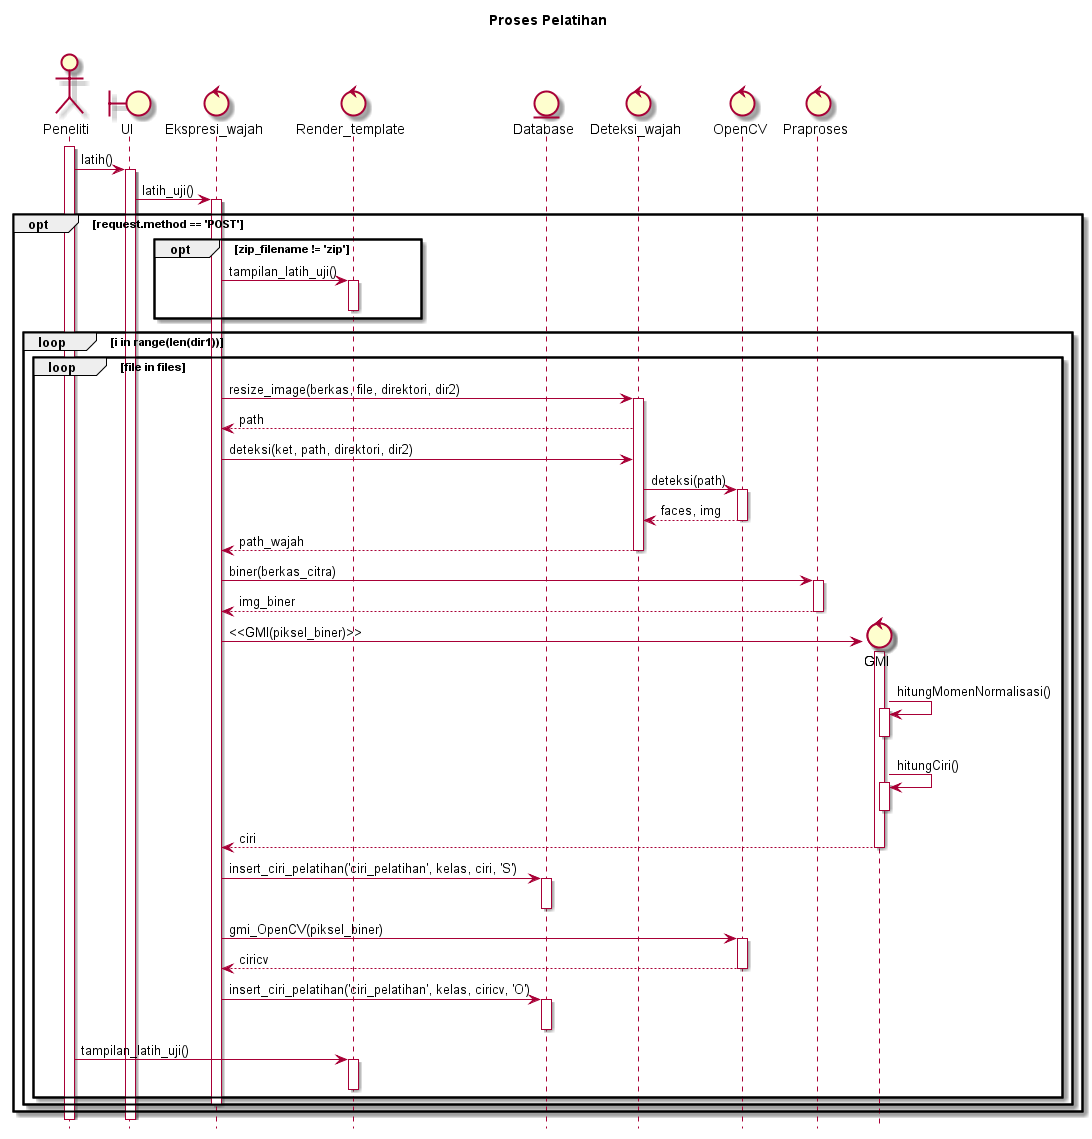

The diagram above was rendered by PlantUML. Its source (embedded in the PNG):
@startuml
hide footbox
title Proses Pelatihan\n

actor Peneliti
boundary UI
control Ekspresi_wajah
control Render_template
entity Database
control Deteksi_wajah
control OpenCV
control Praproses

activate Peneliti
Peneliti -> UI : latih()
activate UI
UI -> Ekspresi_wajah : latih_uji()
activate Ekspresi_wajah
	opt request.method == 'POST'

		opt zip_filename != 'zip'
			Ekspresi_wajah -> Render_template : tampilan_latih_uji()
			activate Render_template
			deactivate Render_template
		end
	
		loop i in range(len(dir1))
			loop file in files
				Ekspresi_wajah -> Deteksi_wajah : resize_image(berkas, file, direktori, dir2)
				activate Deteksi_wajah
				Deteksi_wajah  --> Ekspresi_wajah : path
				Ekspresi_wajah -> Deteksi_wajah : deteksi(ket, path, direktori, dir2)

				Deteksi_wajah -> OpenCV : deteksi(path)
				activate OpenCV
				OpenCV --> Deteksi_wajah : faces, img
				deactivate OpenCV
				Deteksi_wajah --> Ekspresi_wajah : path_wajah
				deactivate Deteksi_wajah

				Ekspresi_wajah -> Praproses : biner(berkas_citra)
				activate Praproses
				Praproses --> Ekspresi_wajah : img_biner
				deactivate Praproses

				create control GMI
				Ekspresi_wajah -> GMI : <<GMI(piksel_biner)>>
				activate GMI
				GMI -> GMI : hitungMomenNormalisasi()
				activate GMI
				deactivate GMI
				GMI -> GMI : hitungCiri()
				activate GMI
				deactivate GMI
				GMI --> Ekspresi_wajah : ciri
				deactivate GMI
				Ekspresi_wajah -> Database : insert_ciri_pelatihan('ciri_pelatihan', kelas, ciri, 'S')
				activate Database
				deactivate Database

				Ekspresi_wajah -> OpenCV : gmi_OpenCV(piksel_biner)
				activate OpenCV
				OpenCV --> Ekspresi_wajah : ciricv
				deactivate OpenCV
				Ekspresi_wajah -> Database : insert_ciri_pelatihan('ciri_pelatihan', kelas, ciricv, 'O')
				activate Database
				deactivate Database

				Peneliti -> Render_template : tampilan_latih_uji()
				activate Render_template
				deactivate Render_template
			end
			deactivate Ekspresi_wajah
		end
  
	end
@enduml